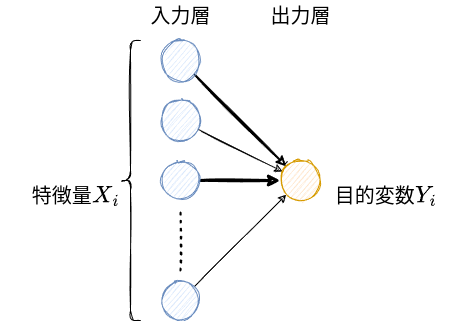

The diagram above was exported from draw.io. Its source (the exported page's mxGraphModel, read from the mxfile embedded in the PNG):
<mxGraphModel dx="1006" dy="350" grid="1" gridSize="10" guides="1" tooltips="1" connect="1" arrows="1" fold="1" page="1" pageScale="1" pageWidth="850" pageHeight="1100" math="1" shadow="0">
  <root>
    <mxCell id="0" />
    <mxCell id="1" parent="0" />
    <mxCell id="11" style="edgeStyle=none;sketch=1;html=1;fontSize=20;strokeWidth=2;" parent="1" source="2" target="10" edge="1">
      <mxGeometry relative="1" as="geometry" />
    </mxCell>
    <mxCell id="2" value="" style="ellipse;whiteSpace=wrap;html=1;aspect=fixed;sketch=1;fillColor=#dae8fc;strokeColor=#6c8ebf;" parent="1" vertex="1">
      <mxGeometry x="200" y="40" width="40" height="40" as="geometry" />
    </mxCell>
    <mxCell id="12" style="edgeStyle=none;sketch=1;html=1;fontSize=20;" parent="1" source="3" target="10" edge="1">
      <mxGeometry relative="1" as="geometry" />
    </mxCell>
    <mxCell id="3" value="" style="ellipse;whiteSpace=wrap;html=1;aspect=fixed;sketch=1;fillColor=#dae8fc;strokeColor=#6c8ebf;" parent="1" vertex="1">
      <mxGeometry x="200" y="100" width="40" height="40" as="geometry" />
    </mxCell>
    <mxCell id="13" style="edgeStyle=none;sketch=1;html=1;fontSize=20;strokeWidth=3;" parent="1" source="4" target="10" edge="1">
      <mxGeometry relative="1" as="geometry" />
    </mxCell>
    <mxCell id="4" value="" style="ellipse;whiteSpace=wrap;html=1;aspect=fixed;sketch=1;fillColor=#dae8fc;strokeColor=#6c8ebf;" parent="1" vertex="1">
      <mxGeometry x="200" y="160" width="40" height="40" as="geometry" />
    </mxCell>
    <mxCell id="14" style="edgeStyle=none;sketch=1;html=1;entryX=0;entryY=1;entryDx=0;entryDy=0;fontSize=20;" parent="1" source="5" target="10" edge="1">
      <mxGeometry relative="1" as="geometry" />
    </mxCell>
    <mxCell id="5" value="" style="ellipse;whiteSpace=wrap;html=1;aspect=fixed;sketch=1;fillColor=#dae8fc;strokeColor=#6c8ebf;" parent="1" vertex="1">
      <mxGeometry x="200" y="280" width="40" height="40" as="geometry" />
    </mxCell>
    <mxCell id="6" value="" style="endArrow=none;dashed=1;html=1;dashPattern=1 3;strokeWidth=2;sketch=1;" parent="1" edge="1">
      <mxGeometry width="50" height="50" relative="1" as="geometry">
        <mxPoint x="220" y="270" as="sourcePoint" />
        <mxPoint x="220" y="210" as="targetPoint" />
      </mxGeometry>
    </mxCell>
    <mxCell id="7" value="" style="shape=curlyBracket;whiteSpace=wrap;html=1;rounded=1;sketch=1;" parent="1" vertex="1">
      <mxGeometry x="160" y="40" width="20" height="280" as="geometry" />
    </mxCell>
    <mxCell id="9" value="特徴量$$X_i$$" style="text;html=1;resizable=0;autosize=1;align=center;verticalAlign=middle;points=[];fillColor=none;strokeColor=none;rounded=0;sketch=1;fontSize=20;" parent="1" vertex="1">
      <mxGeometry x="40" y="180" width="150" height="30" as="geometry" />
    </mxCell>
    <mxCell id="10" value="" style="ellipse;whiteSpace=wrap;html=1;aspect=fixed;sketch=1;fontSize=20;fillColor=#ffe6cc;strokeColor=#d79b00;" parent="1" vertex="1">
      <mxGeometry x="320" y="160" width="40" height="40" as="geometry" />
    </mxCell>
    <mxCell id="15" value="入力層" style="text;html=1;resizable=0;autosize=1;align=center;verticalAlign=middle;points=[];fillColor=none;strokeColor=none;rounded=0;sketch=1;fontSize=20;" parent="1" vertex="1">
      <mxGeometry x="180" width="80" height="30" as="geometry" />
    </mxCell>
    <mxCell id="16" value="出力層" style="text;html=1;resizable=0;autosize=1;align=center;verticalAlign=middle;points=[];fillColor=none;strokeColor=none;rounded=0;sketch=1;fontSize=20;" parent="1" vertex="1">
      <mxGeometry x="300" width="80" height="30" as="geometry" />
    </mxCell>
    <mxCell id="18" value="目的変数$$Y_i$$" style="text;html=1;resizable=0;autosize=1;align=center;verticalAlign=middle;points=[];fillColor=none;strokeColor=none;rounded=0;sketch=1;fontSize=20;" parent="1" vertex="1">
      <mxGeometry x="340" y="180" width="170" height="30" as="geometry" />
    </mxCell>
  </root>
</mxGraphModel>